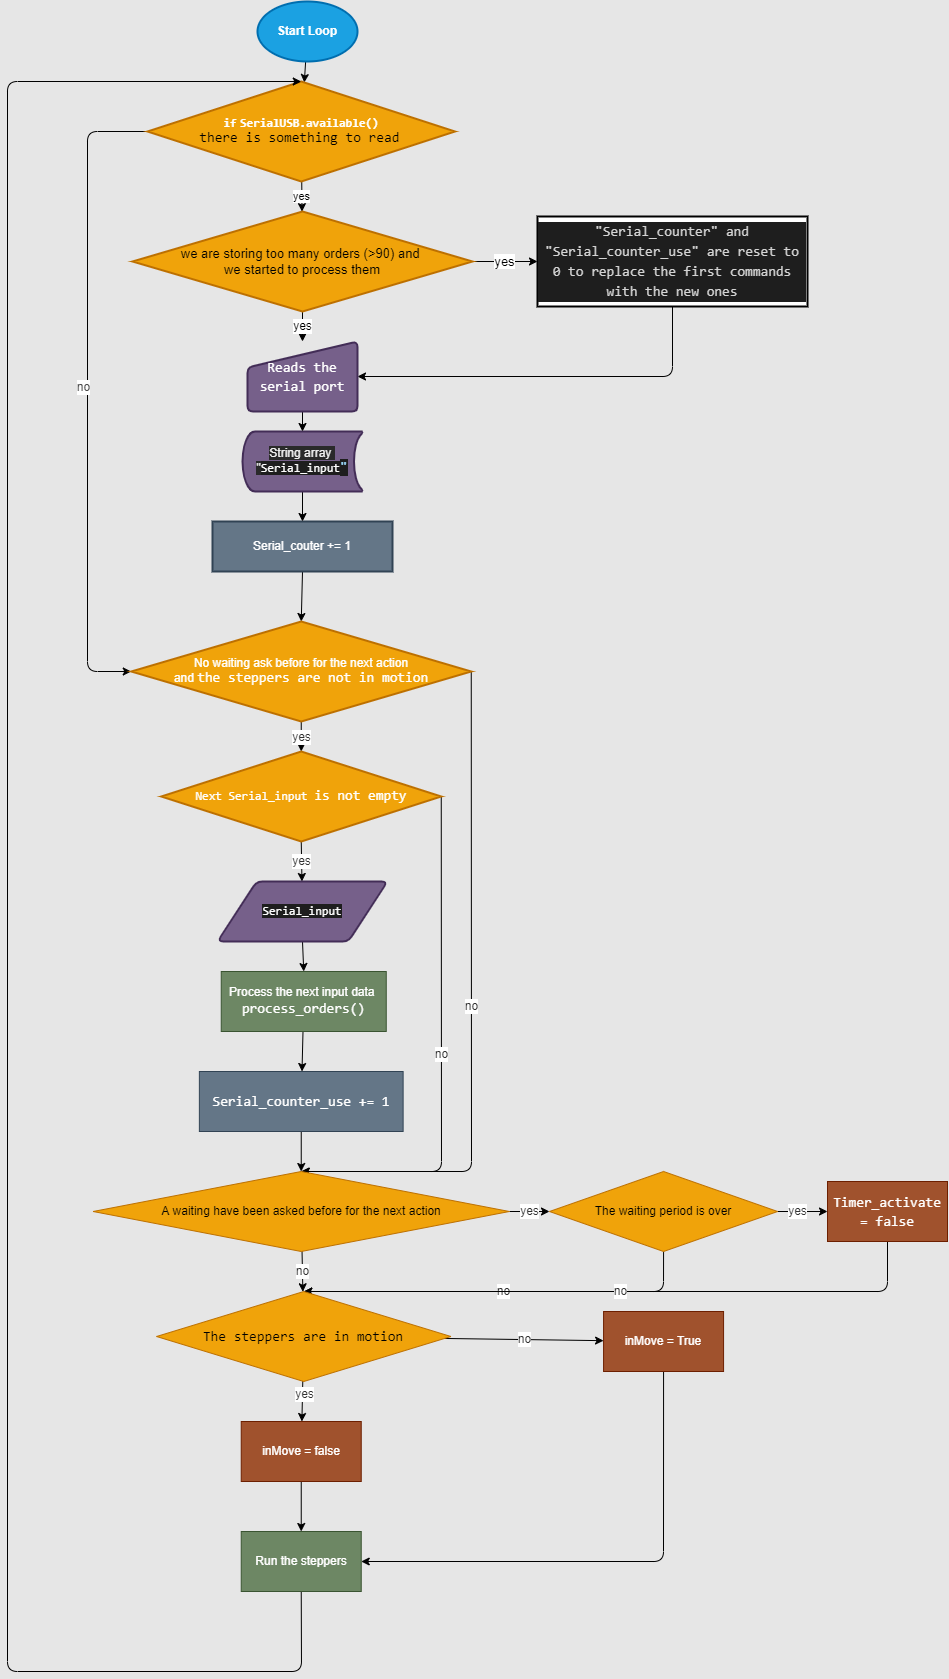

The diagram above was exported from draw.io. Its source (the exported page's mxGraphModel, read from the mxfile embedded in the PNG):
<mxGraphModel dx="351" dy="272" grid="0" gridSize="10" guides="1" tooltips="1" connect="1" arrows="1" fold="1" page="0" pageScale="1" pageWidth="850" pageHeight="1100" background="#E6E6E6" math="0" shadow="0">
  <root>
    <mxCell id="0" />
    <mxCell id="1" parent="0" />
    <mxCell id="5" value="" style="edgeStyle=none;html=1;" parent="1" source="2" target="4" edge="1">
      <mxGeometry relative="1" as="geometry" />
    </mxCell>
    <mxCell id="2" value="Start Loop" style="strokeWidth=2;html=1;shape=mxgraph.flowchart.start_1;whiteSpace=wrap;fillColor=#1ba1e2;strokeColor=#006EAF;shadow=0;fontStyle=1;fontColor=#ffffff;" parent="1" vertex="1">
      <mxGeometry x="330" y="50" width="100" height="60" as="geometry" />
    </mxCell>
    <mxCell id="8" value="yes" style="edgeStyle=none;html=1;" parent="1" source="4" target="7" edge="1">
      <mxGeometry relative="1" as="geometry" />
    </mxCell>
    <mxCell id="31" style="edgeStyle=none;html=1;exitX=0;exitY=0.5;exitDx=0;exitDy=0;entryX=0;entryY=0.5;entryDx=0;entryDy=0;entryPerimeter=0;fontSize=12;fontColor=#FFFFFF;" parent="1" source="4" target="29" edge="1">
      <mxGeometry relative="1" as="geometry">
        <Array as="points">
          <mxPoint x="160" y="180" />
          <mxPoint x="160" y="720" />
        </Array>
      </mxGeometry>
    </mxCell>
    <mxCell id="32" value="&lt;font color=&quot;#4d4d4d&quot;&gt;no&lt;/font&gt;" style="edgeLabel;html=1;align=center;verticalAlign=middle;resizable=0;points=[];fontSize=12;fontColor=default;" parent="31" vertex="1" connectable="0">
      <mxGeometry x="-0.0189" y="-4" relative="1" as="geometry">
        <mxPoint as="offset" />
      </mxGeometry>
    </mxCell>
    <mxCell id="4" value="&lt;b&gt;&lt;font color=&quot;#ffffff&quot;&gt;&lt;span style=&quot;font-family: &amp;#34;consolas&amp;#34; , &amp;#34;courier new&amp;#34; , monospace&quot;&gt;if&lt;/span&gt;&amp;nbsp;&lt;span style=&quot;font-family: &amp;#34;consolas&amp;#34; , &amp;#34;courier new&amp;#34; , monospace&quot;&gt;SerialUSB&lt;/span&gt;&lt;span style=&quot;font-family: &amp;#34;consolas&amp;#34; , &amp;#34;courier new&amp;#34; , monospace&quot;&gt;.&lt;/span&gt;&lt;span style=&quot;font-family: &amp;#34;consolas&amp;#34; , &amp;#34;courier new&amp;#34; , monospace&quot;&gt;available&lt;/span&gt;&lt;span style=&quot;font-family: &amp;#34;consolas&amp;#34; , &amp;#34;courier new&amp;#34; , monospace&quot;&gt;()&lt;br&gt;&lt;/span&gt;&lt;/font&gt;&lt;/b&gt;&lt;span style=&quot;font-family: &amp;#34;consolas&amp;#34; , &amp;#34;courier new&amp;#34; , monospace ; font-size: 14px&quot;&gt;there is something to read&lt;/span&gt;&lt;b&gt;&amp;nbsp;&lt;/b&gt;&lt;b&gt;&lt;font color=&quot;#ffffff&quot;&gt;&lt;span style=&quot;font-family: &amp;#34;consolas&amp;#34; , &amp;#34;courier new&amp;#34; , monospace&quot;&gt;&lt;br&gt;&lt;/span&gt;&lt;/font&gt;&lt;/b&gt;" style="rhombus;whiteSpace=wrap;html=1;strokeWidth=2;fillColor=#f0a30a;fontColor=#000000;strokeColor=#BD7000;" parent="1" vertex="1">
      <mxGeometry x="220" y="130" width="307.5" height="100" as="geometry" />
    </mxCell>
    <mxCell id="11" value="yes" style="edgeStyle=none;html=1;exitX=1;exitY=0.5;exitDx=0;exitDy=0;entryX=0;entryY=0.5;entryDx=0;entryDy=0;fontSize=13;" parent="1" source="7" target="9" edge="1">
      <mxGeometry relative="1" as="geometry" />
    </mxCell>
    <mxCell id="ewLmPxnR2DQE1yZnhy_t-36" value="yes" style="edgeStyle=none;html=1;exitX=0.5;exitY=1;exitDx=0;exitDy=0;entryX=0.5;entryY=0;entryDx=0;entryDy=0;fontSize=12;fontColor=default;" parent="1" source="7" target="22" edge="1">
      <mxGeometry relative="1" as="geometry" />
    </mxCell>
    <mxCell id="7" value="&lt;font style=&quot;font-size: 13px&quot;&gt;we are storing too many orders (&amp;gt;90)&amp;nbsp;and &lt;br&gt;we started to process them&lt;/font&gt;" style="rhombus;whiteSpace=wrap;html=1;strokeWidth=2;fillColor=#f0a30a;fontColor=#000000;strokeColor=#BD7000;" parent="1" vertex="1">
      <mxGeometry x="205" y="260" width="340" height="100" as="geometry" />
    </mxCell>
    <mxCell id="26" style="edgeStyle=none;html=1;exitX=0.5;exitY=1;exitDx=0;exitDy=0;entryX=1;entryY=0.5;entryDx=0;entryDy=0;fontSize=12;fontColor=#FFFFFF;" parent="1" source="9" target="22" edge="1">
      <mxGeometry relative="1" as="geometry">
        <Array as="points">
          <mxPoint x="745" y="425" />
        </Array>
      </mxGeometry>
    </mxCell>
    <mxCell id="9" value="&lt;div style=&quot;background-color: rgb(30 , 30 , 30) ; line-height: 19px&quot;&gt;&lt;font color=&quot;#d4d4d4&quot; face=&quot;consolas, courier new, monospace&quot;&gt;&lt;span style=&quot;font-size: 14px&quot;&gt;&quot;Serial_counter&quot; and &quot;Serial_counter_use&quot; are reset to 0 to replace the first commands with the new ones&lt;/span&gt;&lt;/font&gt;&lt;br&gt;&lt;/div&gt;" style="whiteSpace=wrap;html=1;strokeWidth=2;" parent="1" vertex="1">
      <mxGeometry x="610" y="265" width="270" height="90" as="geometry" />
    </mxCell>
    <mxCell id="30" style="edgeStyle=none;html=1;exitX=0.5;exitY=1;exitDx=0;exitDy=0;entryX=0.5;entryY=0;entryDx=0;entryDy=0;entryPerimeter=0;fontSize=12;fontColor=#FFFFFF;" parent="1" source="15" target="29" edge="1">
      <mxGeometry relative="1" as="geometry" />
    </mxCell>
    <mxCell id="15" value="&lt;span style=&quot;color: rgb(255 , 255 , 255)&quot;&gt;Serial_couter += 1&lt;/span&gt;" style="whiteSpace=wrap;html=1;strokeWidth=2;fillColor=#647687;fontColor=#ffffff;strokeColor=#314354;" parent="1" vertex="1">
      <mxGeometry x="285" y="570" width="180" height="50" as="geometry" />
    </mxCell>
    <mxCell id="28" style="edgeStyle=none;html=1;exitX=0.5;exitY=1;exitDx=0;exitDy=0;exitPerimeter=0;entryX=0.5;entryY=0;entryDx=0;entryDy=0;fontSize=12;fontColor=#FFFFFF;" parent="1" source="21" target="15" edge="1">
      <mxGeometry relative="1" as="geometry" />
    </mxCell>
    <mxCell id="21" value="&lt;span style=&quot;color: rgb(240 , 240 , 240) ; font-family: &amp;#34;helvetica&amp;#34; ; font-size: 12px ; font-style: normal ; font-weight: 400 ; letter-spacing: normal ; text-align: center ; text-indent: 0px ; text-transform: none ; word-spacing: 0px ; background-color: rgb(42 , 42 , 42)&quot;&gt;String array&amp;nbsp; &quot;&lt;/span&gt;&lt;span style=&quot;color: rgb(240 , 240 , 240) ; font-size: 12px ; font-style: normal ; font-weight: 400 ; letter-spacing: normal ; text-align: center ; text-indent: 0px ; text-transform: none ; word-spacing: 0px ; background-color: rgb(30 , 30 , 30) ; font-family: &amp;#34;consolas&amp;#34; , &amp;#34;courier new&amp;#34; , monospace&quot;&gt;&lt;font color=&quot;#ffffff&quot;&gt;Serial_input&lt;/font&gt;&lt;/span&gt;&lt;span style=&quot;font-style: normal ; font-weight: 400 ; letter-spacing: normal ; text-align: center ; text-indent: 0px ; text-transform: none ; word-spacing: 0px ; color: rgb(156 , 220 , 254) ; background-color: rgb(30 , 30 , 30) ; font-family: &amp;#34;consolas&amp;#34; , &amp;#34;courier new&amp;#34; , monospace ; font-size: 14px&quot;&gt;&quot;&lt;/span&gt;" style="strokeWidth=2;html=1;shape=mxgraph.flowchart.stored_data;whiteSpace=wrap;shadow=0;fontSize=12;fontColor=#ffffff;fillColor=#76608a;strokeColor=#432D57;" parent="1" vertex="1">
      <mxGeometry x="315" y="480" width="120" height="60" as="geometry" />
    </mxCell>
    <mxCell id="27" style="edgeStyle=none;html=1;exitX=0.5;exitY=1;exitDx=0;exitDy=0;entryX=0.5;entryY=0;entryDx=0;entryDy=0;entryPerimeter=0;fontSize=12;fontColor=#FFFFFF;" parent="1" source="22" target="21" edge="1">
      <mxGeometry relative="1" as="geometry" />
    </mxCell>
    <mxCell id="22" value="&lt;p style=&quot;font-family: &amp;#34;consolas&amp;#34; , &amp;#34;courier new&amp;#34; , monospace ; font-size: 14px ; line-height: 19px&quot;&gt;Reads the&lt;br&gt;serial port&lt;/p&gt;" style="html=1;strokeWidth=2;shape=manualInput;whiteSpace=wrap;rounded=1;size=26;arcSize=11;shadow=0;fontSize=12;fontColor=#ffffff;fillColor=#76608a;strokeColor=#432D57;" parent="1" vertex="1">
      <mxGeometry x="320" y="390" width="110" height="70" as="geometry" />
    </mxCell>
    <mxCell id="T50aEVcokCgWjYUZ_jQx-34" value="&lt;font color=&quot;#333333&quot;&gt;yes&lt;/font&gt;" style="edgeStyle=none;html=1;fontSize=12;fontColor=#FFFFFF;" parent="1" source="29" target="T50aEVcokCgWjYUZ_jQx-33" edge="1">
      <mxGeometry x="0.0667" relative="1" as="geometry">
        <mxPoint as="offset" />
      </mxGeometry>
    </mxCell>
    <mxCell id="T50aEVcokCgWjYUZ_jQx-62" value="&lt;font color=&quot;#333333&quot;&gt;no&lt;/font&gt;" style="edgeStyle=none;html=1;exitX=1;exitY=0.5;exitDx=0;exitDy=0;exitPerimeter=0;entryX=0.5;entryY=0;entryDx=0;entryDy=0;fontSize=12;fontColor=#FFFFFF;" parent="1" source="29" target="T50aEVcokCgWjYUZ_jQx-44" edge="1">
      <mxGeometry relative="1" as="geometry">
        <Array as="points">
          <mxPoint x="544" y="1220" />
        </Array>
      </mxGeometry>
    </mxCell>
    <mxCell id="29" value="&lt;font color=&quot;#ffffff&quot;&gt;No waiting ask before for the next action&lt;br&gt;&lt;/font&gt;&lt;font color=&quot;#ffffff&quot;&gt;and&amp;nbsp;&lt;/font&gt;&lt;span style=&quot;font-family: &amp;#34;consolas&amp;#34; , &amp;#34;courier new&amp;#34; , monospace ; font-size: 14px&quot;&gt;&lt;font color=&quot;#ffffff&quot;&gt;the steppers are not in motion&lt;/font&gt;&lt;/span&gt;&lt;font color=&quot;#ffffff&quot;&gt;&lt;br&gt;&lt;/font&gt;" style="strokeWidth=2;html=1;shape=mxgraph.flowchart.decision;whiteSpace=wrap;shadow=0;labelBackgroundColor=none;fontSize=12;fontColor=#000000;fillColor=#f0a30a;strokeColor=#BD7000;" parent="1" vertex="1">
      <mxGeometry x="203.75" y="670" width="340" height="100" as="geometry" />
    </mxCell>
    <mxCell id="T50aEVcokCgWjYUZ_jQx-41" value="&lt;font color=&quot;#333333&quot;&gt;yes&lt;/font&gt;" style="edgeStyle=none;html=1;exitX=0.5;exitY=1;exitDx=0;exitDy=0;fontSize=12;fontColor=#FFFFFF;" parent="1" source="T50aEVcokCgWjYUZ_jQx-33" target="T50aEVcokCgWjYUZ_jQx-37" edge="1">
      <mxGeometry relative="1" as="geometry" />
    </mxCell>
    <mxCell id="T50aEVcokCgWjYUZ_jQx-63" value="&lt;font color=&quot;#333333&quot;&gt;no&lt;/font&gt;" style="edgeStyle=none;html=1;exitX=1;exitY=0.5;exitDx=0;exitDy=0;entryX=0.5;entryY=0;entryDx=0;entryDy=0;fontSize=12;fontColor=#FFFFFF;" parent="1" source="T50aEVcokCgWjYUZ_jQx-33" target="T50aEVcokCgWjYUZ_jQx-44" edge="1">
      <mxGeometry relative="1" as="geometry">
        <Array as="points">
          <mxPoint x="514" y="1220" />
        </Array>
      </mxGeometry>
    </mxCell>
    <mxCell id="T50aEVcokCgWjYUZ_jQx-33" value="&lt;span style=&quot;color: rgb(255 , 255 , 255) ; font-family: &amp;#34;consolas&amp;#34; , &amp;#34;courier new&amp;#34; , monospace&quot;&gt;Next Serial_input&amp;nbsp;&lt;/span&gt;&lt;span style=&quot;color: rgb(255 , 255 , 255) ; font-family: &amp;#34;consolas&amp;#34; , &amp;#34;courier new&amp;#34; , monospace ; font-size: 14px&quot;&gt;is not empty&lt;/span&gt;&lt;span style=&quot;color: rgb(255 , 255 , 255) ; font-family: &amp;#34;consolas&amp;#34; , &amp;#34;courier new&amp;#34; , monospace&quot;&gt;&lt;br&gt;&lt;/span&gt;" style="rhombus;whiteSpace=wrap;html=1;fontColor=#000000;strokeWidth=2;shadow=0;labelBackgroundColor=none;fillColor=#f0a30a;strokeColor=#BD7000;" parent="1" vertex="1">
      <mxGeometry x="233.75" y="800" width="280" height="90" as="geometry" />
    </mxCell>
    <mxCell id="T50aEVcokCgWjYUZ_jQx-40" style="edgeStyle=none;html=1;exitX=0.5;exitY=1;exitDx=0;exitDy=0;entryX=0.5;entryY=0;entryDx=0;entryDy=0;fontSize=12;fontColor=#FFFFFF;" parent="1" source="T50aEVcokCgWjYUZ_jQx-37" target="T50aEVcokCgWjYUZ_jQx-39" edge="1">
      <mxGeometry relative="1" as="geometry" />
    </mxCell>
    <mxCell id="T50aEVcokCgWjYUZ_jQx-37" value="&lt;span style=&quot;font-family: &amp;#34;consolas&amp;#34; , &amp;#34;courier new&amp;#34; , monospace ; background-color: rgb(30 , 30 , 30)&quot;&gt;Serial_input&lt;/span&gt;" style="shape=parallelogram;html=1;strokeWidth=2;perimeter=parallelogramPerimeter;whiteSpace=wrap;rounded=1;arcSize=12;size=0.23;shadow=0;labelBackgroundColor=none;fontSize=12;fontColor=#ffffff;fillColor=#76608a;strokeColor=#432D57;" parent="1" vertex="1">
      <mxGeometry x="290" y="930" width="170" height="60" as="geometry" />
    </mxCell>
    <mxCell id="T50aEVcokCgWjYUZ_jQx-43" value="" style="edgeStyle=none;html=1;fontSize=12;fontColor=#FFFFFF;" parent="1" source="T50aEVcokCgWjYUZ_jQx-39" target="T50aEVcokCgWjYUZ_jQx-42" edge="1">
      <mxGeometry relative="1" as="geometry" />
    </mxCell>
    <mxCell id="T50aEVcokCgWjYUZ_jQx-39" value="Process the next input data&amp;nbsp;&lt;br&gt;&lt;div style=&quot;font-family: &amp;#34;consolas&amp;#34; , &amp;#34;courier new&amp;#34; , monospace ; font-size: 14px ; line-height: 19px&quot;&gt;process_orders()&lt;/div&gt;" style="rounded=0;whiteSpace=wrap;html=1;shadow=0;labelBackgroundColor=none;fontSize=12;fontColor=#ffffff;strokeColor=#3A5431;fillColor=#6d8764;" parent="1" vertex="1">
      <mxGeometry x="293.75" y="1020" width="165" height="60" as="geometry" />
    </mxCell>
    <mxCell id="T50aEVcokCgWjYUZ_jQx-45" value="" style="edgeStyle=none;html=1;fontSize=12;fontColor=#FFFFFF;" parent="1" source="T50aEVcokCgWjYUZ_jQx-42" target="T50aEVcokCgWjYUZ_jQx-44" edge="1">
      <mxGeometry relative="1" as="geometry" />
    </mxCell>
    <mxCell id="T50aEVcokCgWjYUZ_jQx-42" value="&lt;p style=&quot;font-family: &amp;#34;consolas&amp;#34; , &amp;#34;courier new&amp;#34; , monospace ; font-size: 14px ; line-height: 19px&quot;&gt;Serial_counter_use += 1&lt;/p&gt;" style="whiteSpace=wrap;html=1;fontColor=#ffffff;rounded=0;shadow=0;labelBackgroundColor=none;fillColor=#647687;strokeColor=#314354;" parent="1" vertex="1">
      <mxGeometry x="271.87" y="1120" width="203.75" height="60" as="geometry" />
    </mxCell>
    <mxCell id="T50aEVcokCgWjYUZ_jQx-47" value="&lt;font color=&quot;#333333&quot;&gt;yes&lt;/font&gt;" style="edgeStyle=none;html=1;fontSize=12;fontColor=#FFFFFF;" parent="1" source="T50aEVcokCgWjYUZ_jQx-44" target="T50aEVcokCgWjYUZ_jQx-46" edge="1">
      <mxGeometry relative="1" as="geometry" />
    </mxCell>
    <mxCell id="T50aEVcokCgWjYUZ_jQx-52" value="&lt;font color=&quot;#333333&quot;&gt;no&lt;/font&gt;" style="edgeStyle=none;html=1;fontSize=12;fontColor=#FFFFFF;" parent="1" source="T50aEVcokCgWjYUZ_jQx-44" target="T50aEVcokCgWjYUZ_jQx-51" edge="1">
      <mxGeometry relative="1" as="geometry" />
    </mxCell>
    <mxCell id="T50aEVcokCgWjYUZ_jQx-44" value="A waiting have been asked before for the next action" style="rhombus;whiteSpace=wrap;html=1;fontColor=#000000;rounded=0;shadow=0;labelBackgroundColor=none;fillColor=#f0a30a;strokeColor=#BD7000;" parent="1" vertex="1">
      <mxGeometry x="165.61" y="1220" width="416.26" height="80" as="geometry" />
    </mxCell>
    <mxCell id="T50aEVcokCgWjYUZ_jQx-49" value="&lt;font color=&quot;#333333&quot;&gt;yes&lt;/font&gt;" style="edgeStyle=none;html=1;fontSize=12;fontColor=#FFFFFF;" parent="1" source="T50aEVcokCgWjYUZ_jQx-46" target="T50aEVcokCgWjYUZ_jQx-48" edge="1">
      <mxGeometry x="-0.2032" relative="1" as="geometry">
        <mxPoint as="offset" />
      </mxGeometry>
    </mxCell>
    <mxCell id="T50aEVcokCgWjYUZ_jQx-57" value="&lt;font color=&quot;#333333&quot;&gt;no&lt;/font&gt;" style="edgeStyle=none;html=1;exitX=0.5;exitY=1;exitDx=0;exitDy=0;entryX=0.5;entryY=0;entryDx=0;entryDy=0;fontSize=12;fontColor=#FFFFFF;" parent="1" source="T50aEVcokCgWjYUZ_jQx-46" target="T50aEVcokCgWjYUZ_jQx-51" edge="1">
      <mxGeometry relative="1" as="geometry">
        <Array as="points">
          <mxPoint x="736" y="1340" />
        </Array>
      </mxGeometry>
    </mxCell>
    <mxCell id="T50aEVcokCgWjYUZ_jQx-46" value="The waiting period is over" style="rhombus;whiteSpace=wrap;html=1;fontColor=#000000;rounded=0;shadow=0;labelBackgroundColor=none;fillColor=#f0a30a;strokeColor=#BD7000;" parent="1" vertex="1">
      <mxGeometry x="622" y="1220" width="228.13" height="80" as="geometry" />
    </mxCell>
    <mxCell id="T50aEVcokCgWjYUZ_jQx-58" value="&lt;font color=&quot;#333333&quot;&gt;no&lt;/font&gt;" style="edgeStyle=none;html=1;exitX=0.5;exitY=1;exitDx=0;exitDy=0;fontSize=12;fontColor=#FFFFFF;entryX=0.5;entryY=0;entryDx=0;entryDy=0;" parent="1" source="T50aEVcokCgWjYUZ_jQx-48" target="T50aEVcokCgWjYUZ_jQx-51" edge="1">
      <mxGeometry relative="1" as="geometry">
        <mxPoint x="730" y="1340" as="targetPoint" />
        <Array as="points">
          <mxPoint x="960" y="1340" />
        </Array>
      </mxGeometry>
    </mxCell>
    <mxCell id="T50aEVcokCgWjYUZ_jQx-48" value="&lt;p style=&quot;font-family: &amp;#34;consolas&amp;#34; , &amp;#34;courier new&amp;#34; , monospace ; font-size: 14px ; line-height: 19px&quot;&gt;Timer_activate = false&lt;/p&gt;" style="whiteSpace=wrap;html=1;fontColor=#ffffff;rounded=0;shadow=0;labelBackgroundColor=none;fillColor=#a0522d;strokeColor=#6D1F00;" parent="1" vertex="1">
      <mxGeometry x="900.0049999999999" y="1230" width="120" height="60" as="geometry" />
    </mxCell>
    <mxCell id="T50aEVcokCgWjYUZ_jQx-54" value="" style="edgeStyle=none;html=1;fontSize=12;fontColor=#FFFFFF;" parent="1" source="T50aEVcokCgWjYUZ_jQx-51" target="T50aEVcokCgWjYUZ_jQx-53" edge="1">
      <mxGeometry relative="1" as="geometry" />
    </mxCell>
    <mxCell id="ewLmPxnR2DQE1yZnhy_t-37" value="&lt;font color=&quot;#333333&quot;&gt;yes&lt;/font&gt;" style="edgeLabel;html=1;align=center;verticalAlign=middle;resizable=0;points=[];fontSize=12;fontColor=default;" parent="T50aEVcokCgWjYUZ_jQx-54" vertex="1" connectable="0">
      <mxGeometry x="-0.3539" y="2" relative="1" as="geometry">
        <mxPoint as="offset" />
      </mxGeometry>
    </mxCell>
    <mxCell id="T50aEVcokCgWjYUZ_jQx-56" value="&lt;font color=&quot;#333333&quot;&gt;no&lt;/font&gt;" style="edgeStyle=none;html=1;fontSize=12;fontColor=#FFFFFF;" parent="1" source="T50aEVcokCgWjYUZ_jQx-51" target="T50aEVcokCgWjYUZ_jQx-55" edge="1">
      <mxGeometry relative="1" as="geometry" />
    </mxCell>
    <mxCell id="T50aEVcokCgWjYUZ_jQx-51" value="&lt;p style=&quot;font-family: &amp;#34;consolas&amp;#34; , &amp;#34;courier new&amp;#34; , monospace ; font-size: 14px ; line-height: 19px&quot;&gt;The steppers are in motion&lt;/p&gt;" style="rhombus;whiteSpace=wrap;html=1;fontColor=#000000;rounded=0;shadow=0;labelBackgroundColor=none;fillColor=#f0a30a;strokeColor=#BD7000;" parent="1" vertex="1">
      <mxGeometry x="229.06" y="1340" width="294.39" height="90" as="geometry" />
    </mxCell>
    <mxCell id="T50aEVcokCgWjYUZ_jQx-60" value="" style="edgeStyle=none;html=1;fontSize=12;fontColor=#FFFFFF;" parent="1" source="T50aEVcokCgWjYUZ_jQx-53" target="T50aEVcokCgWjYUZ_jQx-59" edge="1">
      <mxGeometry relative="1" as="geometry" />
    </mxCell>
    <mxCell id="T50aEVcokCgWjYUZ_jQx-53" value="inMove = false" style="whiteSpace=wrap;html=1;fontColor=#ffffff;rounded=0;shadow=0;labelBackgroundColor=none;fillColor=#a0522d;strokeColor=#6D1F00;" parent="1" vertex="1">
      <mxGeometry x="313.735" y="1470" width="120" height="60" as="geometry" />
    </mxCell>
    <mxCell id="T50aEVcokCgWjYUZ_jQx-61" style="edgeStyle=none;html=1;exitX=0.5;exitY=1;exitDx=0;exitDy=0;entryX=1;entryY=0.5;entryDx=0;entryDy=0;fontSize=12;fontColor=#FFFFFF;" parent="1" source="T50aEVcokCgWjYUZ_jQx-55" target="T50aEVcokCgWjYUZ_jQx-59" edge="1">
      <mxGeometry relative="1" as="geometry">
        <Array as="points">
          <mxPoint x="736" y="1610" />
        </Array>
      </mxGeometry>
    </mxCell>
    <mxCell id="T50aEVcokCgWjYUZ_jQx-55" value="inMove = True" style="whiteSpace=wrap;html=1;fontColor=#ffffff;rounded=0;shadow=0;labelBackgroundColor=none;fillColor=#a0522d;strokeColor=#6D1F00;" parent="1" vertex="1">
      <mxGeometry x="676.0649999999999" y="1360" width="120" height="60" as="geometry" />
    </mxCell>
    <mxCell id="T50aEVcokCgWjYUZ_jQx-64" style="edgeStyle=none;html=1;exitX=0.5;exitY=1;exitDx=0;exitDy=0;fontSize=12;fontColor=#FFFFFF;entryX=0.5;entryY=0;entryDx=0;entryDy=0;" parent="1" source="T50aEVcokCgWjYUZ_jQx-59" target="4" edge="1">
      <mxGeometry relative="1" as="geometry">
        <mxPoint x="80" y="120" as="targetPoint" />
        <Array as="points">
          <mxPoint x="374" y="1720" />
          <mxPoint x="80" y="1720" />
          <mxPoint x="80" y="130" />
        </Array>
      </mxGeometry>
    </mxCell>
    <mxCell id="T50aEVcokCgWjYUZ_jQx-59" value="Run the steppers" style="whiteSpace=wrap;html=1;fontColor=#ffffff;rounded=0;shadow=0;labelBackgroundColor=none;fillColor=#6d8764;strokeColor=#3A5431;" parent="1" vertex="1">
      <mxGeometry x="313.735" y="1580" width="120" height="60" as="geometry" />
    </mxCell>
  </root>
</mxGraphModel>